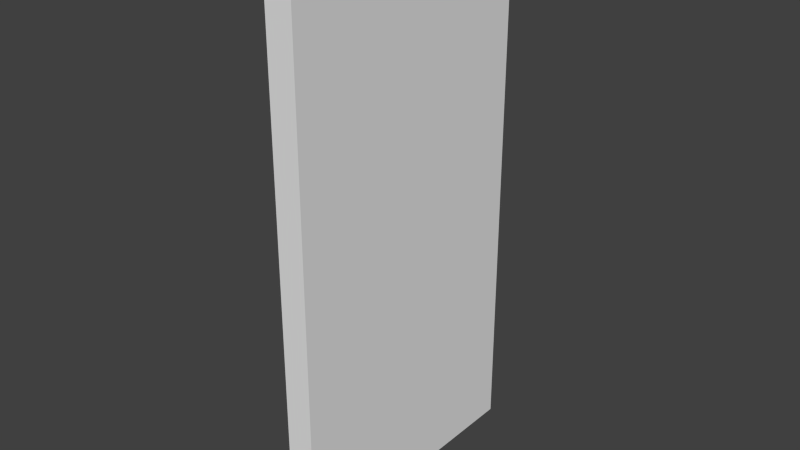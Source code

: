 # Source: door.blend  (saved by Blender 2.64.0; exported with 4.5.12 LTS)
import bpy
from mathutils import Matrix  # noqa: F401  (used for matrix-valued properties, if any)

bpy.ops.wm.read_factory_settings(use_empty=True)
scene = bpy.context.scene
scene.name = 'Scene'

# ---- collections
col_collection_1 = bpy.data.collections.new('Collection 1'); scene.collection.children.link(col_collection_1)

# ---- world
world_world = bpy.data.worlds.new('World'); scene.world = world_world
world_world.color = (0.05088, 0.05088, 0.05088)
world_world.use_sun_shadow = False
world_world.sun_shadow_jitter_overblur = 0.0
world_world.cycles.sampling_method = 'MANUAL'
world_world.cycles.sample_map_resolution = 256

# ---- meshes
me_cube = bpy.data.meshes.new('Cube')
me_cube.from_pydata([(-0.05032, -0.5, -0.7568), (-0.05032, 0.25, -0.7568), (0.04968, 0.25, 0.7426), (0.04968, -0.5, 0.7426), (0.04968, 0.25, -0.7562), (0.04968, -0.5, -0.7562), (-0.05032, -0.5, 0.742), (-0.05032, 0.25, 0.742)], [], [(3, 2, 7, 6), (2, 4, 1, 7), (4, 5, 0, 1), (4, 2, 3, 5), (1, 0, 6, 7), (6, 0, 5, 3)])
_uv = me_cube.uv_layers.new(name='UVMap')
_uv.uv.foreach_set('vector', [0.9556, 0.4308, 0.9569, 0.0, 1.0, 0.0001321, 0.9987, 0.4309, 0.8655, 0.6458, 0.8675, 0.0001199, 0.9105, 0.0, 0.9086, 0.6456, 0.9569, 0.8618, 0.9556, 0.431, 0.9987, 0.4309, 1.0, 0.8617, 0.8635, 0.0, 0.8655, 0.6456, 0.4347, 0.647, 0.4327, 0.001322, 0.0, 0.001322, 0.4308, 0.0, 0.4327, 0.6456, 0.001981, 0.647, 0.9536, 0.0001198, 0.9556, 0.6458, 0.9125, 0.6456, 0.9105, 0.0])
me_cube.use_remesh_preserve_volume = False
me_cube.use_remesh_preserve_attributes = False
me_cube.use_mirror_vertex_groups = False
me_cube.update()

# ---- objects
ob_cube = bpy.data.objects.new('Cube', me_cube)

# ---- transforms, parenting, visibility, modifiers, constraints
ob_cube.location = (0.03487, 0.0, 1.548)
ob_cube.scale = (1.5, 2.0, 2.0)
ob_cube.lineart.crease_threshold = 0.0

# ---- collection membership
col_collection_1.objects.link(ob_cube)

# ---- scene / render settings (as saved in the file)
scene.frame_start = 1; scene.frame_end = 250; scene.frame_set(1)
scene.render.engine = 'BLENDER_EEVEE_NEXT'
scene.render.image_settings.color_mode = 'RGB'
scene.render.image_settings.compression = 90
scene.render.resolution_percentage = 50
scene.render.dither_intensity = 0.0
scene.render.bake_margin = 2
scene.render.bake_bias = 0.0
scene.cycles.use_denoising = False
scene.cycles.samples = 10
scene.cycles.sampling_pattern = 'TABULATED_SOBOL'
scene.cycles.light_sampling_threshold = 0.0
scene.cycles.use_adaptive_sampling = False
scene.cycles.use_light_tree = False
scene.cycles.blur_glossy = 0.0
scene.cycles.volume_bounces = 1
scene.cycles.pixel_filter_type = 'GAUSSIAN'
scene.cycles.sample_clamp_indirect = 0.0
scene.view_settings.view_transform = 'Standard'
bpy.context.view_layer.update()

# ---- added for rendering (the .blend has no active camera and no usable light): camera, sun
cam_auto = bpy.data.cameras.new('AutoCamera')
cam_auto.lens = 50.0
cam_auto.sensor_width = 36.0
cam_auto.clip_end = 1000.0
ob_auto_camera = bpy.data.objects.new('AutoCamera', cam_auto)
scene.collection.objects.link(ob_auto_camera)
ob_auto_camera.location = (3.13983, -3.97652, 4.018)
ob_auto_camera.rotation_euler = (1.09748, -7.21219e-08, 0.694738)
scene.camera = ob_auto_camera
light_auto_sun = bpy.data.lights.new('AutoSun', 'SUN')
light_auto_sun.energy = 3.0
light_auto_sun.angle = 0.0523599
ob_auto_sun = bpy.data.objects.new('AutoSun', light_auto_sun)
scene.collection.objects.link(ob_auto_sun)
ob_auto_sun.rotation_euler = (0.872665, 0.174533, 0.523599)
bpy.context.view_layer.update()
